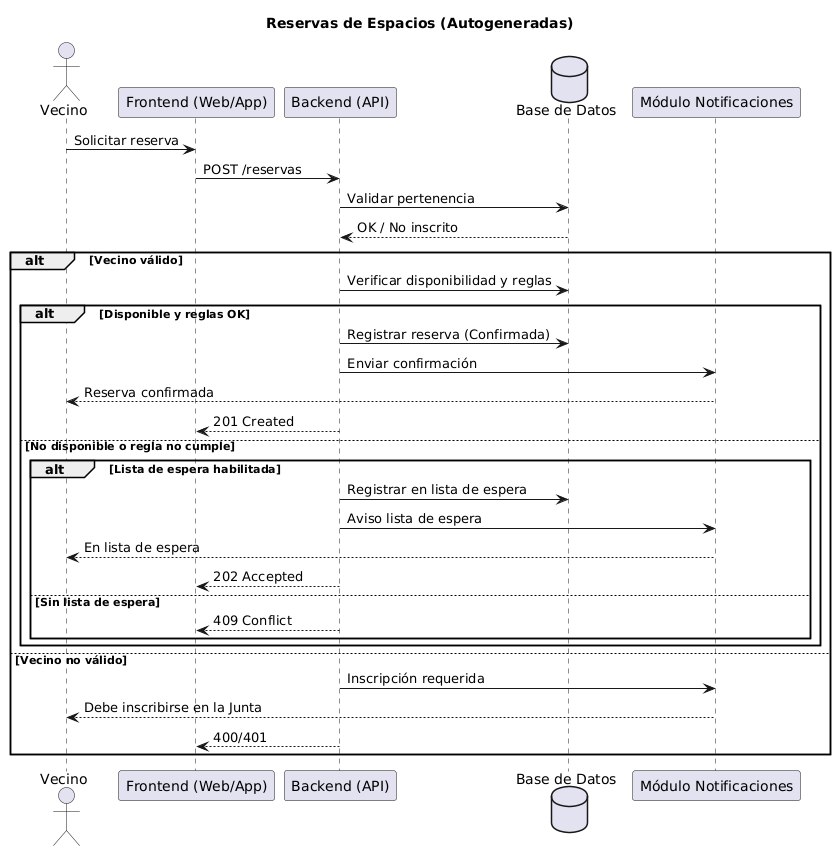

The diagram above was rendered by PlantUML. Its source (embedded in the PNG):
@startuml
actor Vecino
participant "Frontend (Web/App)" as FE
participant "Backend (API)" as BE
database "Base de Datos" as DB
participant "Módulo Notificaciones" as NOTI

title Reservas de Espacios (Autogeneradas)

Vecino -> FE : Solicitar reserva
FE -> BE : POST /reservas
BE -> DB : Validar pertenencia
DB --> BE : OK / No inscrito

alt Vecino válido
  BE -> DB : Verificar disponibilidad y reglas
  alt Disponible y reglas OK
    BE -> DB : Registrar reserva (Confirmada)
    BE -> NOTI : Enviar confirmación
    NOTI --> Vecino : Reserva confirmada
    BE --> FE : 201 Created
  else No disponible o regla no cumple
    alt Lista de espera habilitada
      BE -> DB : Registrar en lista de espera
      BE -> NOTI : Aviso lista de espera
      NOTI --> Vecino : En lista de espera
      BE --> FE : 202 Accepted
    else Sin lista de espera
      BE --> FE : 409 Conflict
    end
  end
else Vecino no válido
  BE -> NOTI : Inscripción requerida
  NOTI --> Vecino : Debe inscribirse en la Junta
  BE --> FE : 400/401
end
@enduml